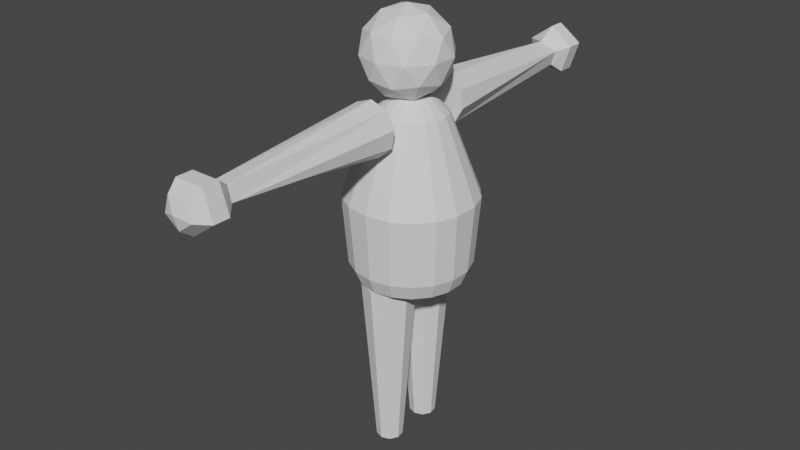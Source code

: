 # Source: human.blend  (saved by Blender 2.83.19; exported with 4.5.12 LTS)
import bpy
from mathutils import Matrix  # noqa: F401  (used for matrix-valued properties, if any)

bpy.ops.wm.read_factory_settings(use_empty=True)
scene = bpy.context.scene
scene.name = 'Scene'

# ---- collections
col_collection_5 = bpy.data.collections.new('Collection 5'); scene.collection.children.link(col_collection_5)
col_legs = bpy.data.collections.new('Legs'); col_collection_5.children.link(col_legs)
col_hands = bpy.data.collections.new('Hands'); col_collection_5.children.link(col_hands)
col_body = bpy.data.collections.new('Body'); col_collection_5.children.link(col_body)

# ---- world
world_world = bpy.data.worlds.new('World'); scene.world = world_world
world_world.use_nodes = True; world_world.node_tree.nodes.clear()
_N = world_world.node_tree.nodes; _L = world_world.node_tree.links
n0 = _N.new('ShaderNodeOutputWorld'); n0.name = 'World Output'; n0.location = (300, 300)
n1 = _N.new('ShaderNodeBackground'); n1.name = 'Background'; n1.location = (10, 300)
n1.inputs[0].default_value = (0.05088, 0.05088, 0.05088, 1.0)
_L.new(n1.outputs[0], n0.inputs[0])
n0.is_active_output = True
world_world.color = (0.05088, 0.05088, 0.05088)
world_world.use_sun_shadow = False
world_world.sun_shadow_jitter_overblur = 0.0

# ---- meshes
me_cone_001 = bpy.data.meshes.new('Cone.001')
me_cone_001.from_pydata([(0.0, 0.3, -1.0), (0.0, 0.15, 1.0), (0.1928, 0.2298, -1.0), (0.09642, 0.1149, 1.0), (0.2954, 0.05209, -1.0), (0.1477, 0.02605, 1.0), (0.2598, -0.15, -1.0), (0.1299, -0.075, 1.0), (0.1026, -0.2819, -1.0), (0.0513, -0.141, 1.0), (-0.1026, -0.2819, -1.0), (-0.0513, -0.141, 1.0), (-0.2598, -0.15, -1.0), (-0.1299, -0.075, 1.0), (-0.2954, 0.05209, -1.0), (-0.1477, 0.02605, 1.0), (-0.1928, 0.2298, -1.0), (-0.09642, 0.1149, 1.0)], [], [(0, 1, 3, 2), (2, 3, 5, 4), (4, 5, 7, 6), (6, 7, 9, 8), (8, 9, 11, 10), (10, 11, 13, 12), (12, 13, 15, 14), (3, 1, 17, 15, 13, 11, 9, 7, 5), (14, 15, 17, 16), (16, 17, 1, 0), (0, 2, 4, 6, 8, 10, 12, 14, 16)])
_uv = me_cone_001.uv_layers.new(name='UVMap')
_uv.uv.foreach_set('vector', [1.0, 0.5, 1.0, 1.0, 0.8889, 1.0, 0.8889, 0.5, 0.8889, 0.5, 0.8889, 1.0, 0.7778, 1.0, 0.7778, 0.5, 0.7778, 0.5, 0.7778, 1.0, 0.6667, 1.0, 0.6667, 0.5, 0.6667, 0.5, 0.6667, 1.0, 0.5556, 1.0, 0.5556, 0.5, 0.5556, 0.5, 0.5556, 1.0, 0.4444, 1.0, 0.4444, 0.5, 0.4444, 0.5, 0.4444, 1.0, 0.3333, 1.0, 0.3333, 0.5, 0.3333, 0.5, 0.3333, 1.0, 0.2222, 1.0, 0.2222, 0.5, 0.4043, 0.4339, 0.25, 0.49, 0.09573, 0.4339, 0.01365, 0.2917, 0.04215, 0.13, 0.1679, 0.02447, 0.3321, 0.02447, 0.4578, 0.13, 0.4864, 0.2917, 0.2222, 0.5, 0.2222, 1.0, 0.1111, 1.0, 0.1111, 0.5, 0.1111, 0.5, 0.1111, 1.0, 4.47e-08, 1.0, 4.47e-08, 0.5, 0.75, 0.49, 0.9043, 0.4339, 0.9864, 0.2917, 0.9578, 0.13, 0.8321, 0.02447, 0.6679, 0.02447, 0.5422, 0.13, 0.5136, 0.2917, 0.5957, 0.4339])
me_cone_001.use_remesh_fix_poles = True
me_cone_001.use_remesh_preserve_attributes = False
me_cone_001.use_mirror_vertex_groups = False
me_cone_001.update()
me_cone_004 = bpy.data.meshes.new('Cone.004')
me_cone_004.from_pydata([(0.0, 0.3, -1.0), (0.0, 0.15, 1.0), (0.1928, 0.2298, -1.0), (0.09642, 0.1149, 1.0), (0.2954, 0.05209, -1.0), (0.1477, 0.02605, 1.0), (0.2598, -0.15, -1.0), (0.1299, -0.075, 1.0), (0.1026, -0.2819, -1.0), (0.0513, -0.141, 1.0), (-0.1026, -0.2819, -1.0), (-0.0513, -0.141, 1.0), (-0.2598, -0.15, -1.0), (-0.1299, -0.075, 1.0), (-0.2954, 0.05209, -1.0), (-0.1477, 0.02605, 1.0), (-0.1928, 0.2298, -1.0), (-0.09642, 0.1149, 1.0)], [], [(0, 1, 3, 2), (2, 3, 5, 4), (4, 5, 7, 6), (6, 7, 9, 8), (8, 9, 11, 10), (10, 11, 13, 12), (12, 13, 15, 14), (3, 1, 17, 15, 13, 11, 9, 7, 5), (14, 15, 17, 16), (16, 17, 1, 0), (0, 2, 4, 6, 8, 10, 12, 14, 16)])
_uv = me_cone_004.uv_layers.new(name='UVMap')
_uv.uv.foreach_set('vector', [1.0, 0.5, 1.0, 1.0, 0.8889, 1.0, 0.8889, 0.5, 0.8889, 0.5, 0.8889, 1.0, 0.7778, 1.0, 0.7778, 0.5, 0.7778, 0.5, 0.7778, 1.0, 0.6667, 1.0, 0.6667, 0.5, 0.6667, 0.5, 0.6667, 1.0, 0.5556, 1.0, 0.5556, 0.5, 0.5556, 0.5, 0.5556, 1.0, 0.4444, 1.0, 0.4444, 0.5, 0.4444, 0.5, 0.4444, 1.0, 0.3333, 1.0, 0.3333, 0.5, 0.3333, 0.5, 0.3333, 1.0, 0.2222, 1.0, 0.2222, 0.5, 0.4043, 0.4339, 0.25, 0.49, 0.09573, 0.4339, 0.01365, 0.2917, 0.04215, 0.13, 0.1679, 0.02447, 0.3321, 0.02447, 0.4578, 0.13, 0.4864, 0.2917, 0.2222, 0.5, 0.2222, 1.0, 0.1111, 1.0, 0.1111, 0.5, 0.1111, 0.5, 0.1111, 1.0, 4.47e-08, 1.0, 4.47e-08, 0.5, 0.75, 0.49, 0.9043, 0.4339, 0.9864, 0.2917, 0.9578, 0.13, 0.8321, 0.02447, 0.6679, 0.02447, 0.5422, 0.13, 0.5136, 0.2917, 0.5957, 0.4339])
me_cone_004.use_remesh_fix_poles = True
me_cone_004.use_remesh_preserve_attributes = False
me_cone_004.use_mirror_vertex_groups = False
me_cone_004.update()
me_cone_002 = bpy.data.meshes.new('Cone.002')
me_cone_002.from_pydata([(0.0, 0.3, -1.0), (-0.08795, 0.11, 0.9939), (0.1928, 0.2298, -1.0), (0.09802, 0.132, 0.9877), (0.2954, 0.05209, -1.0), (0.1471, -0.03232, 0.9918), (0.2598, -0.15, -1.0), (0.1026, -0.2819, -1.0), (-0.06113, -0.115, 0.9902), (-0.1026, -0.2819, -1.0), (-0.2598, -0.15, -1.0), (-0.2954, 0.05209, -1.0), (-0.1928, 0.2298, -1.0), (-0.004031, -0.2788, 1.125), (-0.004031, -0.2788, 1.311), (-0.004031, -0.1698, 1.461), (0.2673, -0.08168, 1.125), (0.2673, -0.08168, 1.311), (0.1637, -0.048, 1.461), (0.1637, 0.2373, 1.125), (0.1637, 0.2373, 1.311), (0.09962, 0.1491, 1.461), (-0.1717, 0.2373, 1.125), (-0.1717, 0.2373, 1.311), (-0.1077, 0.1491, 1.461), (-0.2754, -0.08168, 1.125), (-0.2754, -0.08168, 1.311), (-0.1717, -0.048, 1.461), (-0.004031, 0.006489, 1.518)], [], [(0, 1, 3, 2), (2, 3, 5, 4), (4, 5, 6), (6, 5, 8, 7), (7, 8, 9), (9, 8, 10), (10, 8, 1, 11), (11, 1, 12), (12, 1, 0), (0, 2, 4, 6, 7, 9, 10, 11, 12), (28, 15, 18), (14, 13, 16, 17), (15, 14, 17, 18), (13, 8, 5, 16), (18, 17, 20, 21), (16, 5, 3, 19), (28, 18, 21), (17, 16, 19, 20), (21, 20, 23, 24), (19, 3, 1, 22), (28, 21, 24), (20, 19, 22, 23), (24, 23, 26, 27), (22, 1, 8, 25), (28, 24, 27), (23, 22, 25, 26), (27, 26, 14, 15), (25, 8, 13), (28, 27, 15), (26, 25, 13, 14), (3, 1, 8, 5)])
_uv = me_cone_002.uv_layers.new(name='UVMap')
_uv.uv.foreach_set('vector', [1.0, 0.5, 1.0, 1.0, 0.8889, 1.0, 0.8889, 0.5, 0.8889, 0.5, 0.8889, 1.0, 0.7778, 1.0, 0.7778, 0.5, 0.7778, 0.5, 0.6667, 1.0, 0.6667, 0.5, 0.6667, 0.5, 0.6667, 1.0, 0.5556, 1.0, 0.5556, 0.5, 0.5556, 0.5, 0.4444, 1.0, 0.4444, 0.5, 0.4444, 0.5, 0.3333, 1.0, 0.3333, 0.5, 0.3333, 0.5, 0.3333, 1.0, 0.2222, 1.0, 0.2222, 0.5, 0.2222, 0.5, 0.1111, 1.0, 0.1111, 0.5, 0.1111, 0.5, 4.47e-08, 1.0, 4.47e-08, 0.5, 0.75, 0.49, 0.9043, 0.4339, 0.9864, 0.2917, 0.9578, 0.13, 0.8321, 0.02447, 0.6679, 0.02447, 0.5422, 0.13, 0.5136, 0.2917, 0.5957, 0.4339, 0.5, 0.0, 0.6, 0.2, 0.4, 0.2, 0.6, 0.4, 0.6, 0.6, 0.4, 0.6, 0.4, 0.4, 0.6, 0.2, 0.6, 0.4, 0.4, 0.4, 0.4, 0.2, 0.6, 0.6, 0.6, 0.8, 0.4, 0.8, 0.4, 0.6, 0.4, 0.2, 0.4, 0.4, 0.2, 0.4, 0.2, 0.2, 0.4, 0.6, 0.4, 0.8, 0.2, 0.8, 0.2, 0.6, 0.3, 0.0, 0.4, 0.2, 0.2, 0.2, 0.4, 0.4, 0.4, 0.6, 0.2, 0.6, 0.2, 0.4, 0.2, 0.2, 0.2, 0.4, 0.0, 0.4, 0.0, 0.2, 0.2, 0.6, 0.2, 0.8, 0.0, 0.8, 0.0, 0.6, 0.1, 0.0, 0.2, 0.2, 0.0, 0.2, 0.2, 0.4, 0.2, 0.6, 0.0, 0.6, 0.0, 0.4, 1.0, 0.2, 1.0, 0.4, 0.8, 0.4, 0.8, 0.2, 1.0, 0.6, 1.0, 0.8, 0.8, 0.8, 0.8, 0.6, 0.9, 0.0, 1.0, 0.2, 0.8, 0.2, 1.0, 0.4, 1.0, 0.6, 0.8, 0.6, 0.8, 0.4, 0.8, 0.2, 0.8, 0.4, 0.6, 0.4, 0.6, 0.2, 0.8, 0.6, 0.6, 0.8, 0.6, 0.6, 0.7, 0.0, 0.8, 0.2, 0.6, 0.2, 0.8, 0.4, 0.8, 0.6, 0.6, 0.6, 0.6, 0.4, 0.4043, 0.4339, 0.01365, 0.2917, 0.3321, 0.02447, 0.4864, 0.2917])
me_cone_002.use_remesh_fix_poles = True
me_cone_002.use_remesh_preserve_attributes = False
me_cone_002.use_mirror_vertex_groups = False
me_cone_002.update()
me_cone_005 = bpy.data.meshes.new('Cone.005')
me_cone_005.from_pydata([(0.0, 0.3, -1.0), (-0.08795, 0.11, 0.9939), (0.1928, 0.2298, -1.0), (0.09802, 0.132, 0.9877), (0.2954, 0.05209, -1.0), (0.1471, -0.03232, 0.9918), (0.2598, -0.15, -1.0), (0.1026, -0.2819, -1.0), (-0.06113, -0.115, 0.9902), (-0.1026, -0.2819, -1.0), (-0.2598, -0.15, -1.0), (-0.2954, 0.05209, -1.0), (-0.1928, 0.2298, -1.0), (-0.004031, -0.2788, 1.125), (-0.004031, -0.2788, 1.311), (-0.004031, -0.1698, 1.461), (0.2673, -0.08168, 1.125), (0.2673, -0.08168, 1.311), (0.1637, -0.048, 1.461), (0.1637, 0.2373, 1.125), (0.1637, 0.2373, 1.311), (0.09962, 0.1491, 1.461), (-0.1717, 0.2373, 1.125), (-0.1717, 0.2373, 1.311), (-0.1077, 0.1491, 1.461), (-0.2754, -0.08168, 1.125), (-0.2754, -0.08168, 1.311), (-0.1717, -0.048, 1.461), (-0.004031, 0.006489, 1.518)], [], [(0, 1, 3, 2), (2, 3, 5, 4), (4, 5, 6), (6, 5, 8, 7), (7, 8, 9), (9, 8, 10), (10, 8, 1, 11), (11, 1, 12), (12, 1, 0), (0, 2, 4, 6, 7, 9, 10, 11, 12), (28, 15, 18), (14, 13, 16, 17), (15, 14, 17, 18), (13, 8, 5, 16), (18, 17, 20, 21), (16, 5, 3, 19), (28, 18, 21), (17, 16, 19, 20), (21, 20, 23, 24), (19, 3, 1, 22), (28, 21, 24), (20, 19, 22, 23), (24, 23, 26, 27), (22, 1, 8, 25), (28, 24, 27), (23, 22, 25, 26), (27, 26, 14, 15), (25, 8, 13), (28, 27, 15), (26, 25, 13, 14), (3, 1, 8, 5)])
_uv = me_cone_005.uv_layers.new(name='UVMap')
_uv.uv.foreach_set('vector', [1.0, 0.5, 1.0, 1.0, 0.8889, 1.0, 0.8889, 0.5, 0.8889, 0.5, 0.8889, 1.0, 0.7778, 1.0, 0.7778, 0.5, 0.7778, 0.5, 0.6667, 1.0, 0.6667, 0.5, 0.6667, 0.5, 0.6667, 1.0, 0.5556, 1.0, 0.5556, 0.5, 0.5556, 0.5, 0.4444, 1.0, 0.4444, 0.5, 0.4444, 0.5, 0.3333, 1.0, 0.3333, 0.5, 0.3333, 0.5, 0.3333, 1.0, 0.2222, 1.0, 0.2222, 0.5, 0.2222, 0.5, 0.1111, 1.0, 0.1111, 0.5, 0.1111, 0.5, 4.47e-08, 1.0, 4.47e-08, 0.5, 0.75, 0.49, 0.9043, 0.4339, 0.9864, 0.2917, 0.9578, 0.13, 0.8321, 0.02447, 0.6679, 0.02447, 0.5422, 0.13, 0.5136, 0.2917, 0.5957, 0.4339, 0.5, 0.0, 0.6, 0.2, 0.4, 0.2, 0.6, 0.4, 0.6, 0.6, 0.4, 0.6, 0.4, 0.4, 0.6, 0.2, 0.6, 0.4, 0.4, 0.4, 0.4, 0.2, 0.6, 0.6, 0.6, 0.8, 0.4, 0.8, 0.4, 0.6, 0.4, 0.2, 0.4, 0.4, 0.2, 0.4, 0.2, 0.2, 0.4, 0.6, 0.4, 0.8, 0.2, 0.8, 0.2, 0.6, 0.3, 0.0, 0.4, 0.2, 0.2, 0.2, 0.4, 0.4, 0.4, 0.6, 0.2, 0.6, 0.2, 0.4, 0.2, 0.2, 0.2, 0.4, 0.0, 0.4, 0.0, 0.2, 0.2, 0.6, 0.2, 0.8, 0.0, 0.8, 0.0, 0.6, 0.1, 0.0, 0.2, 0.2, 0.0, 0.2, 0.2, 0.4, 0.2, 0.6, 0.0, 0.6, 0.0, 0.4, 1.0, 0.2, 1.0, 0.4, 0.8, 0.4, 0.8, 0.2, 1.0, 0.6, 1.0, 0.8, 0.8, 0.8, 0.8, 0.6, 0.9, 0.0, 1.0, 0.2, 0.8, 0.2, 1.0, 0.4, 1.0, 0.6, 0.8, 0.6, 0.8, 0.4, 0.8, 0.2, 0.8, 0.4, 0.6, 0.4, 0.6, 0.2, 0.8, 0.6, 0.6, 0.8, 0.6, 0.6, 0.7, 0.0, 0.8, 0.2, 0.6, 0.2, 0.8, 0.4, 0.8, 0.6, 0.6, 0.6, 0.6, 0.4, 0.4043, 0.4339, 0.01365, 0.2917, 0.3321, 0.02447, 0.4864, 0.2917])
me_cone_005.use_remesh_fix_poles = True
me_cone_005.use_remesh_preserve_attributes = False
me_cone_005.use_mirror_vertex_groups = False
me_cone_005.update()
me_icosphere = bpy.data.meshes.new('Icosphere')
me_icosphere.from_pydata([(0.0, 0.0, -0.5), (0.3618, -0.2629, -0.2236), (-0.1382, -0.4253, -0.2236), (-0.4472, 0.0, -0.2236), (-0.1382, 0.4253, -0.2236), (0.3618, 0.2629, -0.2236), (0.1382, -0.4253, 0.2236), (-0.3618, -0.2629, 0.2236), (-0.3618, 0.2629, 0.2236), (0.1382, 0.4253, 0.2236), (0.4472, 0.0, 0.2236), (0.0, 0.0, 0.5), (-0.08123, -0.25, -0.4253), (0.2127, -0.1545, -0.4253), (0.1314, -0.4045, -0.2629), (0.4253, 0.0, -0.2629), (0.2127, 0.1545, -0.4253), (-0.2629, 0.0, -0.4253), (-0.3441, -0.25, -0.2629), (-0.08123, 0.25, -0.4253), (-0.3441, 0.25, -0.2629), (0.1314, 0.4045, -0.2629), (0.4755, -0.1545, 0.0), (0.4755, 0.1545, 0.0), (0.0, -0.5, 0.0), (0.2939, -0.4045, 0.0), (-0.4755, -0.1545, 0.0), (-0.2939, -0.4045, 0.0), (-0.2939, 0.4045, 0.0), (-0.4755, 0.1545, 0.0), (0.2939, 0.4045, 0.0), (0.0, 0.5, 0.0), (0.3441, -0.25, 0.2629), (-0.1314, -0.4045, 0.2629), (-0.4253, 0.0, 0.2629), (-0.1314, 0.4045, 0.2629), (0.3441, 0.25, 0.2629), (0.08123, -0.25, 0.4253), (0.2629, 0.0, 0.4253), (-0.2127, -0.1545, 0.4253), (-0.2127, 0.1545, 0.4253), (0.08123, 0.25, 0.4253)], [], [(0, 13, 12), (1, 13, 15), (0, 12, 17), (0, 17, 19), (0, 19, 16), (1, 15, 22), (2, 14, 24), (3, 18, 26), (4, 20, 28), (5, 21, 30), (1, 22, 25), (2, 24, 27), (3, 26, 29), (4, 28, 31), (5, 30, 23), (6, 32, 37), (7, 33, 39), (8, 34, 40), (9, 35, 41), (10, 36, 38), (38, 41, 11), (38, 36, 41), (36, 9, 41), (41, 40, 11), (41, 35, 40), (35, 8, 40), (40, 39, 11), (40, 34, 39), (34, 7, 39), (39, 37, 11), (39, 33, 37), (33, 6, 37), (37, 38, 11), (37, 32, 38), (32, 10, 38), (23, 36, 10), (23, 30, 36), (30, 9, 36), (31, 35, 9), (31, 28, 35), (28, 8, 35), (29, 34, 8), (29, 26, 34), (26, 7, 34), (27, 33, 7), (27, 24, 33), (24, 6, 33), (25, 32, 6), (25, 22, 32), (22, 10, 32), (30, 31, 9), (30, 21, 31), (21, 4, 31), (28, 29, 8), (28, 20, 29), (20, 3, 29), (26, 27, 7), (26, 18, 27), (18, 2, 27), (24, 25, 6), (24, 14, 25), (14, 1, 25), (22, 23, 10), (22, 15, 23), (15, 5, 23), (16, 21, 5), (16, 19, 21), (19, 4, 21), (19, 20, 4), (19, 17, 20), (17, 3, 20), (17, 18, 3), (17, 12, 18), (12, 2, 18), (15, 16, 5), (15, 13, 16), (13, 0, 16), (12, 14, 2), (12, 13, 14), (13, 1, 14)])
_uv = me_icosphere.uv_layers.new(name='UVMap')
_uv.uv.foreach_set('vector', [0.8182, 0.0, 0.7727, 0.07873, 0.8636, 0.07873, 0.7273, 0.1575, 0.6818, 0.07873, 0.6364, 0.1575, 0.09091, 0.0, 0.04545, 0.07873, 0.1364, 0.07873, 0.2727, 0.0, 0.2273, 0.07873, 0.3182, 0.07873, 0.4545, 0.0, 0.4091, 0.07873, 0.5, 0.07873, 0.7273, 0.1575, 0.6364, 0.1575, 0.6818, 0.2362, 0.9091, 0.1575, 0.8182, 0.1575, 0.8636, 0.2362, 0.1818, 0.1575, 0.09091, 0.1575, 0.1364, 0.2362, 0.3636, 0.1575, 0.2727, 0.1575, 0.3182, 0.2362, 0.5455, 0.1575, 0.4545, 0.1575, 0.5, 0.2362, 0.7273, 0.1575, 0.6818, 0.2362, 0.7727, 0.2362, 0.9091, 0.1575, 0.8636, 0.2362, 0.9545, 0.2362, 0.1818, 0.1575, 0.1364, 0.2362, 0.2273, 0.2362, 0.3636, 0.1575, 0.3182, 0.2362, 0.4091, 0.2362, 0.5455, 0.1575, 0.5, 0.2362, 0.5909, 0.2362, 0.8182, 0.3149, 0.7273, 0.3149, 0.7727, 0.3937, 1.0, 0.3149, 0.9091, 0.3149, 0.9545, 0.3937, 0.2727, 0.3149, 0.1818, 0.3149, 0.2273, 0.3937, 0.4545, 0.3149, 0.3636, 0.3149, 0.4091, 0.3937, 0.6364, 0.3149, 0.5455, 0.3149, 0.5909, 0.3937, 0.5909, 0.3937, 0.5, 0.3937, 0.5455, 0.4724, 0.5909, 0.3937, 0.5455, 0.3149, 0.5, 0.3937, 0.5455, 0.3149, 0.4545, 0.3149, 0.5, 0.3937, 0.4091, 0.3937, 0.3182, 0.3937, 0.3636, 0.4724, 0.4091, 0.3937, 0.3636, 0.3149, 0.3182, 0.3937, 0.3636, 0.3149, 0.2727, 0.3149, 0.3182, 0.3937, 0.2273, 0.3937, 0.1364, 0.3937, 0.1818, 0.4724, 0.2273, 0.3937, 0.1818, 0.3149, 0.1364, 0.3937, 0.1818, 0.3149, 0.09091, 0.3149, 0.1364, 0.3937, 0.9545, 0.3937, 0.8636, 0.3937, 0.9091, 0.4724, 0.9545, 0.3937, 0.9091, 0.3149, 0.8636, 0.3937, 0.9091, 0.3149, 0.8182, 0.3149, 0.8636, 0.3937, 0.7727, 0.3937, 0.6818, 0.3937, 0.7273, 0.4724, 0.7727, 0.3937, 0.7273, 0.3149, 0.6818, 0.3937, 0.7273, 0.3149, 0.6364, 0.3149, 0.6818, 0.3937, 0.5909, 0.2362, 0.5455, 0.3149, 0.6364, 0.3149, 0.5909, 0.2362, 0.5, 0.2362, 0.5455, 0.3149, 0.5, 0.2362, 0.4545, 0.3149, 0.5455, 0.3149, 0.4091, 0.2362, 0.3636, 0.3149, 0.4545, 0.3149, 0.4091, 0.2362, 0.3182, 0.2362, 0.3636, 0.3149, 0.3182, 0.2362, 0.2727, 0.3149, 0.3636, 0.3149, 0.2273, 0.2362, 0.1818, 0.3149, 0.2727, 0.3149, 0.2273, 0.2362, 0.1364, 0.2362, 0.1818, 0.3149, 0.1364, 0.2362, 0.09091, 0.3149, 0.1818, 0.3149, 0.9545, 0.2362, 0.9091, 0.3149, 1.0, 0.3149, 0.9545, 0.2362, 0.8636, 0.2362, 0.9091, 0.3149, 0.8636, 0.2362, 0.8182, 0.3149, 0.9091, 0.3149, 0.7727, 0.2362, 0.7273, 0.3149, 0.8182, 0.3149, 0.7727, 0.2362, 0.6818, 0.2362, 0.7273, 0.3149, 0.6818, 0.2362, 0.6364, 0.3149, 0.7273, 0.3149, 0.5, 0.2362, 0.4091, 0.2362, 0.4545, 0.3149, 0.5, 0.2362, 0.4545, 0.1575, 0.4091, 0.2362, 0.4545, 0.1575, 0.3636, 0.1575, 0.4091, 0.2362, 0.3182, 0.2362, 0.2273, 0.2362, 0.2727, 0.3149, 0.3182, 0.2362, 0.2727, 0.1575, 0.2273, 0.2362, 0.2727, 0.1575, 0.1818, 0.1575, 0.2273, 0.2362, 0.1364, 0.2362, 0.04545, 0.2362, 0.09091, 0.3149, 0.1364, 0.2362, 0.09091, 0.1575, 0.04545, 0.2362, 0.09091, 0.1575, 0.0, 0.1575, 0.04545, 0.2362, 0.8636, 0.2362, 0.7727, 0.2362, 0.8182, 0.3149, 0.8636, 0.2362, 0.8182, 0.1575, 0.7727, 0.2362, 0.8182, 0.1575, 0.7273, 0.1575, 0.7727, 0.2362, 0.6818, 0.2362, 0.5909, 0.2362, 0.6364, 0.3149, 0.6818, 0.2362, 0.6364, 0.1575, 0.5909, 0.2362, 0.6364, 0.1575, 0.5455, 0.1575, 0.5909, 0.2362, 0.5, 0.07873, 0.4545, 0.1575, 0.5455, 0.1575, 0.5, 0.07873, 0.4091, 0.07873, 0.4545, 0.1575, 0.4091, 0.07873, 0.3636, 0.1575, 0.4545, 0.1575, 0.3182, 0.07873, 0.2727, 0.1575, 0.3636, 0.1575, 0.3182, 0.07873, 0.2273, 0.07873, 0.2727, 0.1575, 0.2273, 0.07873, 0.1818, 0.1575, 0.2727, 0.1575, 0.1364, 0.07873, 0.09091, 0.1575, 0.1818, 0.1575, 0.1364, 0.07873, 0.04545, 0.07873, 0.09091, 0.1575, 0.04545, 0.07873, 0.0, 0.1575, 0.09091, 0.1575, 0.6364, 0.1575, 0.5909, 0.07873, 0.5455, 0.1575, 0.6364, 0.1575, 0.6818, 0.07873, 0.5909, 0.07873, 0.6818, 0.07873, 0.6364, 0.0, 0.5909, 0.07873, 0.8636, 0.07873, 0.8182, 0.1575, 0.9091, 0.1575, 0.8636, 0.07873, 0.7727, 0.07873, 0.8182, 0.1575, 0.7727, 0.07873, 0.7273, 0.1575, 0.8182, 0.1575])
me_icosphere.use_remesh_fix_poles = True
me_icosphere.use_remesh_preserve_attributes = False
me_icosphere.use_mirror_vertex_groups = False
me_icosphere.update()
me_cylinder = bpy.data.meshes.new('Cylinder')
me_cylinder.from_pydata([(2.153e-08, 0.2027, 1.066), (0.06983, 0.1904, 1.066), (0.1302, 0.1554, 1.066), (0.1757, 0.1012, 1.066), (0.1996, 0.03609, 1.066), (0.1996, -0.03609, 1.066), (0.1757, -0.1012, 1.066), (0.1302, -0.1554, 1.066), (0.06983, -0.1904, 1.066), (2.057e-08, -0.2027, 1.066), (-0.06983, -0.1904, 1.066), (-0.1302, -0.1554, 1.066), (-0.1757, -0.1012, 1.066), (-0.1996, -0.03609, 1.066), (-0.1996, 0.03609, 1.066), (-0.1757, 0.1012, 1.066), (-0.1302, 0.1554, 1.066), (-0.06983, 0.1904, 1.066), (0.2701, 0.687, -0.0344), (3.473e-09, 0.7292, -0.0344), (0.4811, 0.5656, -0.0344), (0.637, 0.38, -0.0344), (0.7201, 0.15, -0.0344), (0.7201, -0.15, -0.0344), (0.637, -0.38, -0.0344), (0.4811, -0.5656, -0.0344), (0.2701, -0.687, -0.0344), (-4.492e-10, -0.7292, -0.0344), (-0.2701, -0.687, -0.0344), (-0.4811, -0.5656, -0.0344), (-0.637, -0.38, -0.0344), (-0.7201, -0.15, -0.0344), (-0.7201, 0.15, -0.0344), (-0.637, 0.38, -0.0344), (-0.4811, 0.5656, -0.0344), (-0.2701, 0.687, -0.0344), (-6.772e-08, 0.6036, -0.9827), (-4.542e-08, 0.6798, -0.8018), (0.2064, 0.5672, -0.9827), (0.2353, 0.6391, -0.8018), (0.388, 0.4624, -0.9827), (0.4386, 0.5217, -0.8018), (0.5227, 0.3018, -0.9827), (0.5894, 0.3419, -0.8018), (0.5944, 0.1048, -0.9827), (0.6697, 0.1213, -0.8018), (0.5944, -0.1048, -0.9827), (0.6697, -0.1213, -0.8018), (0.5227, -0.3018, -0.9827), (0.5894, -0.3419, -0.8018), (0.388, -0.4624, -0.9827), (0.4386, -0.5217, -0.8018), (0.2064, -0.5672, -0.9827), (0.2353, -0.6391, -0.8018), (8.055e-08, -0.6036, -0.9827), (8.375e-08, -0.6798, -0.8018), (-0.2064, -0.5672, -0.9827), (-0.2353, -0.6391, -0.8018), (-0.388, -0.4624, -0.9827), (-0.4386, -0.5217, -0.8018), (-0.5227, -0.3018, -0.9827), (-0.5894, -0.3419, -0.8018), (-0.5944, -0.1048, -0.9827), (-0.6697, -0.1213, -0.8018), (-0.5944, 0.1048, -0.9827), (-0.6697, 0.1213, -0.8018), (-0.5227, 0.3018, -0.9827), (-0.5895, 0.3419, -0.8018), (-0.388, 0.4624, -0.9827), (-0.4386, 0.5217, -0.8018), (-0.2064, 0.5672, -0.9827), (-0.2353, 0.6391, -0.8018), (0.1355, 0.3665, 0.8874), (5.169e-08, 0.3899, 0.8874), (0.2517, 0.2993, 0.8874), (0.3381, 0.1963, 0.8874), (0.3841, 0.07034, 0.8874), (0.3841, -0.07034, 0.8874), (0.3381, -0.1963, 0.8874), (0.2517, -0.2993, 0.8874), (0.1355, -0.3665, 0.8874), (5.096e-08, -0.3899, 0.8874), (-0.1355, -0.3665, 0.8874), (-0.2517, -0.2993, 0.8874), (-0.3381, -0.1963, 0.8874), (-0.3841, -0.07034, 0.8874), (-0.3841, 0.07034, 0.8874), (-0.3381, 0.1963, 0.8874), (-0.2517, 0.2993, 0.8874), (-0.1355, 0.3665, 0.8874)], [], [(71, 35, 19, 37), (41, 20, 21, 43), (43, 21, 22, 45), (45, 22, 23, 47), (47, 23, 24, 49), (49, 24, 25, 51), (51, 25, 26, 53), (53, 26, 27, 55), (55, 27, 28, 57), (57, 28, 29, 59), (59, 29, 30, 61), (61, 30, 31, 63), (63, 31, 32, 65), (65, 32, 33, 67), (67, 33, 34, 69), (69, 34, 35, 71), (1, 0, 17, 16, 15, 14, 13, 12, 11, 10, 9, 8, 7, 6, 5, 4, 3, 2), (39, 18, 20, 41), (37, 19, 18, 39), (73, 72, 18, 19), (72, 74, 20, 18), (74, 75, 21, 20), (75, 76, 22, 21), (76, 77, 23, 22), (77, 78, 24, 23), (78, 79, 25, 24), (79, 80, 26, 25), (80, 81, 27, 26), (81, 82, 28, 27), (82, 83, 29, 28), (83, 84, 30, 29), (84, 85, 31, 30), (85, 86, 32, 31), (86, 87, 33, 32), (87, 88, 34, 33), (88, 89, 35, 34), (89, 73, 19, 35), (37, 39, 38, 36), (39, 41, 40, 38), (41, 43, 42, 40), (43, 45, 44, 42), (45, 47, 46, 44), (47, 49, 48, 46), (49, 51, 50, 48), (51, 53, 52, 50), (53, 55, 54, 52), (55, 57, 56, 54), (57, 59, 58, 56), (59, 61, 60, 58), (61, 63, 62, 60), (63, 65, 64, 62), (65, 67, 66, 64), (67, 69, 68, 66), (69, 71, 70, 68), (71, 37, 36, 70), (36, 38, 40, 42, 44, 46, 48, 50, 52, 54, 56, 58, 60, 62, 64, 66, 68, 70), (0, 1, 72, 73), (1, 2, 74, 72), (2, 3, 75, 74), (3, 4, 76, 75), (4, 5, 77, 76), (5, 6, 78, 77), (6, 7, 79, 78), (7, 8, 80, 79), (8, 9, 81, 80), (9, 10, 82, 81), (10, 11, 83, 82), (11, 12, 84, 83), (12, 13, 85, 84), (13, 14, 86, 85), (14, 15, 87, 86), (15, 16, 88, 87), (16, 17, 89, 88), (17, 0, 73, 89)])
_uv = me_cylinder.uv_layers.new(name='UVMap')
_uv.uv.foreach_set('vector', [0.05556, 0.5277, 0.05556, 1.0, -1.863e-07, 1.0, -1.863e-07, 0.5277, 0.8889, 0.5277, 0.8889, 1.0, 0.8333, 1.0, 0.8333, 0.5277, 0.8333, 0.5277, 0.8333, 1.0, 0.7778, 1.0, 0.7778, 0.5277, 0.7778, 0.5277, 0.7778, 1.0, 0.7222, 1.0, 0.7222, 0.5277, 0.7222, 0.5277, 0.7222, 1.0, 0.6667, 1.0, 0.6667, 0.5277, 0.6667, 0.5277, 0.6667, 1.0, 0.6111, 1.0, 0.6111, 0.5277, 0.6111, 0.5277, 0.6111, 1.0, 0.5556, 1.0, 0.5556, 0.5277, 0.5556, 0.5277, 0.5556, 1.0, 0.5, 1.0, 0.5, 0.5277, 0.5, 0.5277, 0.5, 1.0, 0.4444, 1.0, 0.4444, 0.5277, 0.4444, 0.5277, 0.4444, 1.0, 0.3889, 1.0, 0.3889, 0.5277, 0.3889, 0.5277, 0.3889, 1.0, 0.3333, 1.0, 0.3333, 0.5277, 0.3333, 0.5277, 0.3333, 1.0, 0.2778, 1.0, 0.2778, 0.5277, 0.2778, 0.5277, 0.2778, 1.0, 0.2222, 1.0, 0.2222, 0.5277, 0.2222, 0.5277, 0.2222, 1.0, 0.1667, 1.0, 0.1667, 0.5277, 0.1667, 0.5277, 0.1667, 1.0, 0.1111, 1.0, 0.1111, 0.5277, 0.1111, 0.5277, 0.1111, 1.0, 0.05556, 1.0, 0.05556, 0.5277, 0.2739, 0.3151, 0.25, 0.3193, 0.2261, 0.3151, 0.2055, 0.3031, 0.1899, 0.2846, 0.1818, 0.2623, 0.1818, 0.2377, 0.1899, 0.2154, 0.2055, 0.1969, 0.2261, 0.1849, 0.25, 0.1807, 0.2739, 0.1849, 0.2945, 0.1969, 0.3101, 0.2154, 0.3182, 0.2377, 0.3182, 0.2623, 0.3101, 0.2846, 0.2945, 0.3031, 0.9444, 0.5277, 0.9444, 1.0, 0.8889, 1.0, 0.8889, 0.5277, 1.0, 0.5277, 1.0, 1.0, 0.9444, 1.0, 0.9444, 0.5277, 0.25, 0.3798, 0.2944, 0.372, 0.3321, 0.4755, 0.25, 0.49, 0.2944, 0.372, 0.3335, 0.3495, 0.4043, 0.4339, 0.3321, 0.4755, 0.3335, 0.3495, 0.3624, 0.3149, 0.4578, 0.37, 0.4043, 0.4339, 0.3624, 0.3149, 0.3779, 0.2725, 0.4864, 0.2917, 0.4578, 0.37, 0.3779, 0.2725, 0.3779, 0.2275, 0.4864, 0.2083, 0.4864, 0.2917, 0.3779, 0.2275, 0.3624, 0.1851, 0.4578, 0.13, 0.4864, 0.2083, 0.3624, 0.1851, 0.3335, 0.1505, 0.4043, 0.06615, 0.4578, 0.13, 0.3335, 0.1505, 0.2944, 0.128, 0.3321, 0.02447, 0.4043, 0.06615, 0.2944, 0.128, 0.25, 0.1202, 0.25, 0.01, 0.3321, 0.02447, 0.25, 0.1202, 0.2056, 0.128, 0.1679, 0.02447, 0.25, 0.01, 0.2056, 0.128, 0.1665, 0.1505, 0.09573, 0.06615, 0.1679, 0.02447, 0.1665, 0.1505, 0.1376, 0.1851, 0.04215, 0.13, 0.09573, 0.06615, 0.1376, 0.1851, 0.1221, 0.2275, 0.01365, 0.2083, 0.04215, 0.13, 0.1221, 0.2275, 0.1221, 0.2725, 0.01365, 0.2917, 0.01365, 0.2083, 0.1221, 0.2725, 0.1376, 0.3149, 0.04215, 0.37, 0.01365, 0.2917, 0.1376, 0.3149, 0.1665, 0.3495, 0.09573, 0.4339, 0.04215, 0.37, 0.1665, 0.3495, 0.2056, 0.372, 0.1679, 0.4755, 0.09573, 0.4339, 0.2056, 0.372, 0.25, 0.3798, 0.25, 0.49, 0.1679, 0.4755, 1.0, 0.5277, 0.9444, 0.5277, 0.9485, 0.5, 0.996, 0.5, 0.9444, 0.5277, 0.8889, 0.5277, 0.8929, 0.5, 0.9404, 0.5, 0.8889, 0.5277, 0.8333, 0.5277, 0.8374, 0.5, 0.8849, 0.5, 0.8333, 0.5277, 0.7778, 0.5277, 0.7818, 0.5, 0.8293, 0.5, 0.7778, 0.5277, 0.7222, 0.5277, 0.7262, 0.5, 0.7738, 0.5, 0.7222, 0.5277, 0.6667, 0.5277, 0.6707, 0.5, 0.7182, 0.5, 0.6667, 0.5277, 0.6111, 0.5277, 0.6151, 0.5, 0.6626, 0.5, 0.6111, 0.5277, 0.5556, 0.5277, 0.5596, 0.5, 0.6071, 0.5, 0.5556, 0.5277, 0.5, 0.5277, 0.504, 0.5, 0.5515, 0.5, 0.5, 0.5277, 0.4444, 0.5277, 0.4485, 0.5, 0.496, 0.5, 0.4444, 0.5277, 0.3889, 0.5277, 0.3929, 0.5, 0.4404, 0.5, 0.3889, 0.5277, 0.3333, 0.5277, 0.3374, 0.5, 0.3849, 0.5, 0.3333, 0.5277, 0.2778, 0.5277, 0.2818, 0.5, 0.3293, 0.5, 0.2778, 0.5277, 0.2222, 0.5277, 0.2262, 0.5, 0.2738, 0.5, 0.2222, 0.5277, 0.1667, 0.5277, 0.1707, 0.5, 0.2182, 0.5, 0.1667, 0.5277, 0.1111, 0.5277, 0.1151, 0.5, 0.1626, 0.5, 0.1111, 0.5277, 0.05556, 0.5277, 0.05958, 0.5, 0.1071, 0.5, 0.05556, 0.5277, -1.863e-07, 0.5277, 0.004027, 0.5, 0.05153, 0.5, 0.75, 0.4552, 0.8202, 0.4428, 0.8819, 0.4072, 0.9277, 0.3526, 0.9521, 0.2856, 0.9521, 0.2144, 0.9277, 0.1474, 0.8819, 0.0928, 0.8202, 0.05717, 0.75, 0.04479, 0.6798, 0.05717, 0.6181, 0.0928, 0.5723, 0.1474, 0.5479, 0.2144, 0.5479, 0.2856, 0.5723, 0.3526, 0.6181, 0.4072, 0.6798, 0.4428, 0.25, 0.3193, 0.2739, 0.3151, 0.2944, 0.372, 0.25, 0.3798, 0.2739, 0.3151, 0.2945, 0.3031, 0.3335, 0.3495, 0.2944, 0.372, 0.2945, 0.3031, 0.3101, 0.2846, 0.3624, 0.3149, 0.3335, 0.3495, 0.3101, 0.2846, 0.3182, 0.2623, 0.3779, 0.2725, 0.3624, 0.3149, 0.3182, 0.2623, 0.3182, 0.2377, 0.3779, 0.2275, 0.3779, 0.2725, 0.3182, 0.2377, 0.3101, 0.2154, 0.3624, 0.1851, 0.3779, 0.2275, 0.3101, 0.2154, 0.2945, 0.1969, 0.3335, 0.1505, 0.3624, 0.1851, 0.2945, 0.1969, 0.2739, 0.1849, 0.2944, 0.128, 0.3335, 0.1505, 0.2739, 0.1849, 0.25, 0.1807, 0.25, 0.1202, 0.2944, 0.128, 0.25, 0.1807, 0.2261, 0.1849, 0.2056, 0.128, 0.25, 0.1202, 0.2261, 0.1849, 0.2055, 0.1969, 0.1665, 0.1505, 0.2056, 0.128, 0.2055, 0.1969, 0.1899, 0.2154, 0.1376, 0.1851, 0.1665, 0.1505, 0.1899, 0.2154, 0.1818, 0.2377, 0.1221, 0.2275, 0.1376, 0.1851, 0.1818, 0.2377, 0.1818, 0.2623, 0.1221, 0.2725, 0.1221, 0.2275, 0.1818, 0.2623, 0.1899, 0.2846, 0.1376, 0.3149, 0.1221, 0.2725, 0.1899, 0.2846, 0.2055, 0.3031, 0.1665, 0.3495, 0.1376, 0.3149, 0.2055, 0.3031, 0.2261, 0.3151, 0.2056, 0.372, 0.1665, 0.3495, 0.2261, 0.3151, 0.25, 0.3193, 0.25, 0.3798, 0.2056, 0.372])
me_cylinder.use_remesh_fix_poles = True
me_cylinder.use_remesh_preserve_attributes = False
me_cylinder.use_mirror_vertex_groups = False
me_cylinder.update()
arm_metarig_005 = bpy.data.armatures.new('metarig.005')  # bones are not reproduced

# ---- objects
ob_metarig = bpy.data.objects.new('metarig', arm_metarig_005)
ob_rleg = bpy.data.objects.new('RLeg', me_cone_001)
ob_lleg = bpy.data.objects.new('LLeg', me_cone_004)
ob_rarm = bpy.data.objects.new('Rarm', me_cone_002)
ob_larm = bpy.data.objects.new('Larm', me_cone_005)
ob_head = bpy.data.objects.new('Head', me_icosphere)
ob_body = bpy.data.objects.new('Body', me_cylinder)

# ---- transforms, parenting, visibility, modifiers, constraints
ob_metarig.location = (0.0, 0.0, 0.0)
ob_metarig.rotation_euler = (0.0, 0.0, -1.571)
ob_metarig.scale = (2.447, 2.447, 2.447)
ob_metarig.lineart.crease_threshold = 0.0
ob_rleg.parent = ob_metarig
ob_rleg.matrix_parent_inverse = Matrix(((3.085e-08, -0.4087, 0.0, -0.0), (0.4087, 3.085e-08, -0.0, 0.0), (0.0, -0.0, 0.4087, -0.0), (-0.0, 0.0, -0.0, 1.0)))
ob_rleg.location = (0.0, 0.3, 1.0)
ob_rleg.rotation_euler = (3.142, 0.0, 0.0)
ob_rleg.lineart.crease_threshold = 0.0
_vg = ob_rleg.vertex_groups.new(name='spine')
_vg = ob_rleg.vertex_groups.new(name='spine.001')
_vg = ob_rleg.vertex_groups.new(name='spine.002')
_vg = ob_rleg.vertex_groups.new(name='spine.003')
_vg = ob_rleg.vertex_groups.new(name='spine.004')
_vg = ob_rleg.vertex_groups.new(name='spine.005')
_vg = ob_rleg.vertex_groups.new(name='spine.006')
_vg = ob_rleg.vertex_groups.new(name='shoulder.L')
_vg = ob_rleg.vertex_groups.new(name='upper_arm.L')
_vg = ob_rleg.vertex_groups.new(name='shoulder.R')
_vg = ob_rleg.vertex_groups.new(name='upper_arm.R')
_vg = ob_rleg.vertex_groups.new(name='pelvis.L')
_vg = ob_rleg.vertex_groups.new(name='pelvis.R')
_vg = ob_rleg.vertex_groups.new(name='thigh.L')
_vg = ob_rleg.vertex_groups.new(name='thigh.R')
for _i, _w in zip([0, 2, 4, 6, 8, 10, 12, 14, 16], [0.9926, 0.9915, 0.9907, 0.9886, 0.9874, 0.9865, 0.9877, 0.9895, 0.9914]): _vg.add([_i], _w, 'REPLACE')
_vg = ob_rleg.vertex_groups.new(name='forearm.L')
_vg = ob_rleg.vertex_groups.new(name='hand.L')
_vg = ob_rleg.vertex_groups.new(name='forearm.R')
_vg = ob_rleg.vertex_groups.new(name='hand.R')
_vg = ob_rleg.vertex_groups.new(name='Bone')
_vg = ob_rleg.vertex_groups.new(name='shin.L')
_vg = ob_rleg.vertex_groups.new(name='foot.L')
_vg = ob_rleg.vertex_groups.new(name='toe.L')
_vg = ob_rleg.vertex_groups.new(name='heel.02.L')
_vg = ob_rleg.vertex_groups.new(name='shin.R')
for _i, _w in zip([1, 3], [0.0715, 0.3575]): _vg.add([_i], _w, 'REPLACE')
_vg = ob_rleg.vertex_groups.new(name='foot.R')
for _i, _w in zip([1, 3, 9, 11, 13, 15, 17], [0.7937, 0.469, 0.2058, 0.5977, 0.6474, 0.09005, 0.4915]): _vg.add([_i], _w, 'REPLACE')
_vg = ob_rleg.vertex_groups.new(name='toe.R')
for _i, _w in zip([1, 9, 11, 13, 15, 17], [0.1017, 0.02354, 0.1069, 0.2698, 0.9022, 0.5]): _vg.add([_i], _w, 'REPLACE')
_vg = ob_rleg.vertex_groups.new(name='heel.02.R')
for _i, _w in zip([1, 3, 5, 7, 9, 11, 13], [0.01277, 0.1565, 0.9848, 0.9722, 0.7528, 0.2902, 0.07931]): _vg.add([_i], _w, 'REPLACE')
_m = ob_rleg.modifiers.new('Armature', 'ARMATURE')
_m = ob_rleg.modifiers.new('Armature.001', 'ARMATURE')
_m.object = ob_metarig
ob_lleg.parent = ob_metarig
ob_lleg.matrix_parent_inverse = Matrix(((3.085e-08, -0.4087, 0.0, -0.0), (0.4087, 3.085e-08, -0.0, 0.0), (0.0, -0.0, 0.4087, -0.0), (-0.0, 0.0, -0.0, 1.0)))
ob_lleg.location = (0.0, -0.3, 1.0)
ob_lleg.rotation_euler = (3.142, 0.0, 0.0)
ob_lleg.lineart.crease_threshold = 0.0
_vg = ob_lleg.vertex_groups.new(name='spine')
_vg = ob_lleg.vertex_groups.new(name='spine.001')
_vg = ob_lleg.vertex_groups.new(name='spine.002')
_vg = ob_lleg.vertex_groups.new(name='spine.003')
_vg = ob_lleg.vertex_groups.new(name='spine.004')
_vg = ob_lleg.vertex_groups.new(name='spine.005')
_vg = ob_lleg.vertex_groups.new(name='spine.006')
_vg = ob_lleg.vertex_groups.new(name='shoulder.L')
_vg = ob_lleg.vertex_groups.new(name='upper_arm.L')
_vg = ob_lleg.vertex_groups.new(name='shoulder.R')
_vg = ob_lleg.vertex_groups.new(name='upper_arm.R')
_vg = ob_lleg.vertex_groups.new(name='pelvis.L')
_vg = ob_lleg.vertex_groups.new(name='pelvis.R')
_vg = ob_lleg.vertex_groups.new(name='thigh.L')
for _i, _w in zip([0, 2, 4, 6, 8, 10, 12, 14, 16], [0.9771, 0.9826, 0.9879, 0.9908, 0.9926, 0.9918, 0.9902, 0.9874, 0.9835]): _vg.add([_i], _w, 'REPLACE')
_vg = ob_lleg.vertex_groups.new(name='thigh.R')
_vg = ob_lleg.vertex_groups.new(name='forearm.L')
_vg = ob_lleg.vertex_groups.new(name='hand.L')
_vg = ob_lleg.vertex_groups.new(name='forearm.R')
_vg = ob_lleg.vertex_groups.new(name='hand.R')
_vg = ob_lleg.vertex_groups.new(name='Bone')
_vg = ob_lleg.vertex_groups.new(name='shin.L')
_vg = ob_lleg.vertex_groups.new(name='foot.L')
for _i, _w in zip([1, 3, 7, 9, 11, 13, 15, 17], [0.5368, 0.1133, 0.128, 0.7983, 0.9659, 0.9936, 0.9194, 0.6145]): _vg.add([_i], _w, 'REPLACE')
_vg = ob_lleg.vertex_groups.new(name='toe.L')
for _i, _w in zip([1, 15, 17], [0.1137, 0.05928, 0.29]): _vg.add([_i], _w, 'REPLACE')
_vg = ob_lleg.vertex_groups.new(name='heel.02.L')
for _i, _w in zip([1, 3, 5, 7, 9, 11, 17], [0.345, 0.8604, 0.9952, 0.8705, 0.1994, 0.01414, 0.0921]): _vg.add([_i], _w, 'REPLACE')
_vg = ob_lleg.vertex_groups.new(name='shin.R')
_vg = ob_lleg.vertex_groups.new(name='foot.R')
_vg = ob_lleg.vertex_groups.new(name='toe.R')
_vg = ob_lleg.vertex_groups.new(name='heel.02.R')
_m = ob_lleg.modifiers.new('Armature', 'ARMATURE')
_m = ob_lleg.modifiers.new('Armature.001', 'ARMATURE')
_m.object = ob_metarig
ob_rarm.parent = ob_metarig
ob_rarm.matrix_parent_inverse = Matrix(((3.085e-08, -0.4087, 0.0, -0.0), (0.4087, 3.085e-08, -0.0, 0.0), (0.0, -0.0, 0.4087, -0.0), (-0.0, 0.0, -0.0, 1.0)))
ob_rarm.location = (0.0, 1.55, 3.85)
ob_rarm.rotation_euler = (4.712, -0.0, 0.0)
ob_rarm.lineart.crease_threshold = 0.0
_vg = ob_rarm.vertex_groups.new(name='spine')
_vg = ob_rarm.vertex_groups.new(name='spine.001')
_vg = ob_rarm.vertex_groups.new(name='spine.002')
_vg = ob_rarm.vertex_groups.new(name='spine.003')
_vg = ob_rarm.vertex_groups.new(name='spine.004')
_vg = ob_rarm.vertex_groups.new(name='spine.005')
_vg = ob_rarm.vertex_groups.new(name='spine.006')
_vg = ob_rarm.vertex_groups.new(name='shoulder.L')
_vg = ob_rarm.vertex_groups.new(name='upper_arm.L')
_vg = ob_rarm.vertex_groups.new(name='shoulder.R')
_vg = ob_rarm.vertex_groups.new(name='upper_arm.R')
for _i, _w in zip([0, 2, 4, 6, 7, 9, 10, 11, 12], [0.9766, 0.9841, 0.988, 0.9817, 0.9879, 0.9865, 0.9859, 0.9832, 0.9808]): _vg.add([_i], _w, 'REPLACE')
_vg = ob_rarm.vertex_groups.new(name='pelvis.L')
_vg = ob_rarm.vertex_groups.new(name='pelvis.R')
_vg = ob_rarm.vertex_groups.new(name='thigh.L')
_vg = ob_rarm.vertex_groups.new(name='thigh.R')
_vg = ob_rarm.vertex_groups.new(name='forearm.L')
_vg = ob_rarm.vertex_groups.new(name='hand.L')
_vg = ob_rarm.vertex_groups.new(name='forearm.R')
for _i, _w in zip([1, 3, 5, 8, 13, 14, 15, 16, 17, 19, 20, 22, 23, 24, 25, 26, 27], [0.8177, 0.9653, 0.994, 0.9423, 0.28, 0.1044, 0.02694, 0.1752, 0.03111, 0.2342, 0.06635, 0.2884, 0.1178, 0.04125, 0.2875, 0.1273, 0.05341]): _vg.add([_i], _w, 'REPLACE')
_vg = ob_rarm.vertex_groups.new(name='hand.R')
for _i, _w in zip([1, 3, 8, 13, 14, 15, 16, 17, 18, 19, 20, 21, 22, 23, 24, 25, 26, 27, 28], [0.1627, 0.01116, 0.05005, 0.718, 0.8948, 0.9612, 0.8246, 0.9593, 0.9892, 0.7644, 0.9332, 0.9807, 0.7044, 0.8795, 0.9535, 0.7094, 0.8713, 0.9459, 0.9815]): _vg.add([_i], _w, 'REPLACE')
_vg = ob_rarm.vertex_groups.new(name='Bone')
_vg = ob_rarm.vertex_groups.new(name='shin.L')
_vg = ob_rarm.vertex_groups.new(name='foot.L')
_vg = ob_rarm.vertex_groups.new(name='toe.L')
_vg = ob_rarm.vertex_groups.new(name='heel.02.L')
_vg = ob_rarm.vertex_groups.new(name='shin.R')
_vg = ob_rarm.vertex_groups.new(name='foot.R')
_vg = ob_rarm.vertex_groups.new(name='toe.R')
_vg = ob_rarm.vertex_groups.new(name='heel.02.R')
_m = ob_rarm.modifiers.new('Armature', 'ARMATURE')
_m = ob_rarm.modifiers.new('Armature.001', 'ARMATURE')
_m.object = ob_metarig
ob_larm.parent = ob_metarig
ob_larm.matrix_parent_inverse = Matrix(((3.085e-08, -0.4087, 0.0, -0.0), (0.4087, 3.085e-08, -0.0, 0.0), (0.0, -0.0, 0.4087, -0.0), (-0.0, 0.0, -0.0, 1.0)))
ob_larm.location = (0.0, -1.55, 3.85)
ob_larm.rotation_euler = (1.571, -0.0, 0.0)
ob_larm.lineart.crease_threshold = 0.0
_vg = ob_larm.vertex_groups.new(name='spine')
_vg = ob_larm.vertex_groups.new(name='spine.001')
_vg = ob_larm.vertex_groups.new(name='spine.002')
_vg = ob_larm.vertex_groups.new(name='spine.003')
_vg = ob_larm.vertex_groups.new(name='spine.004')
_vg = ob_larm.vertex_groups.new(name='spine.005')
_vg = ob_larm.vertex_groups.new(name='spine.006')
_vg = ob_larm.vertex_groups.new(name='shoulder.L')
_vg = ob_larm.vertex_groups.new(name='upper_arm.L')
for _i, _w in zip([0, 2, 4, 6, 7, 9, 10, 11, 12], [0.9901, 0.9913, 0.9926, 0.9907, 0.9866, 0.9792, 0.9833, 0.9846, 0.9869]): _vg.add([_i], _w, 'REPLACE')
_vg = ob_larm.vertex_groups.new(name='shoulder.R')
_vg = ob_larm.vertex_groups.new(name='upper_arm.R')
_vg = ob_larm.vertex_groups.new(name='pelvis.L')
_vg = ob_larm.vertex_groups.new(name='pelvis.R')
_vg = ob_larm.vertex_groups.new(name='thigh.L')
_vg = ob_larm.vertex_groups.new(name='thigh.R')
_vg = ob_larm.vertex_groups.new(name='forearm.L')
for _i, _w in zip([1, 3, 5, 8, 13, 14, 15, 16, 17, 19, 20, 21, 22, 23, 24, 25, 26, 27], [0.9453, 0.9688, 0.9975, 0.9573, 0.2605, 0.09162, 0.01631, 0.1525, 0.0157, 0.2736, 0.08693, 0.004838, 0.3495, 0.1455, 0.05676, 0.2955, 0.1308, 0.05545]): _vg.add([_i], _w, 'REPLACE')
_vg = ob_larm.vertex_groups.new(name='hand.L')
for _i, _w in zip([1, 3, 8, 13, 14, 15, 16, 17, 18, 19, 20, 21, 22, 23, 24, 25, 26, 27, 28], [0.04742, 0.004435, 0.02369, 0.7382, 0.9079, 0.9667, 0.8474, 0.9671, 0.9914, 0.7253, 0.9127, 0.9724, 0.6484, 0.8536, 0.9429, 0.7027, 0.8684, 0.9442, 0.98]): _vg.add([_i], _w, 'REPLACE')
_vg = ob_larm.vertex_groups.new(name='forearm.R')
_vg = ob_larm.vertex_groups.new(name='hand.R')
_vg = ob_larm.vertex_groups.new(name='Bone')
_vg = ob_larm.vertex_groups.new(name='shin.L')
_vg = ob_larm.vertex_groups.new(name='foot.L')
_vg = ob_larm.vertex_groups.new(name='toe.L')
_vg = ob_larm.vertex_groups.new(name='heel.02.L')
_vg = ob_larm.vertex_groups.new(name='shin.R')
_vg = ob_larm.vertex_groups.new(name='foot.R')
_vg = ob_larm.vertex_groups.new(name='toe.R')
_vg = ob_larm.vertex_groups.new(name='heel.02.R')
_m = ob_larm.modifiers.new('Armature', 'ARMATURE')
_m = ob_larm.modifiers.new('Armature.001', 'ARMATURE')
_m.object = ob_metarig
ob_head.parent = ob_metarig
ob_head.matrix_parent_inverse = Matrix(((3.085e-08, -0.4087, 0.0, -0.0), (0.4087, 3.085e-08, -0.0, 0.0), (0.0, -0.0, 0.4087, -0.0), (-0.0, 0.0, -0.0, 1.0)))
ob_head.location = (0.0, 0.0, 4.5)
ob_head.lineart.crease_threshold = 0.0
_vg = ob_head.vertex_groups.new(name='spine')
_vg = ob_head.vertex_groups.new(name='spine.001')
_vg = ob_head.vertex_groups.new(name='spine.002')
_vg = ob_head.vertex_groups.new(name='spine.003')
for _i, _w in zip([1, 5, 12, 13, 14, 15, 16, 19, 21, 22, 23, 25, 30], [0.09489, 0.09489, 0.02211, 0.3547, 0.06343, 0.1157, 0.3547, 0.02211, 0.06343, 0.03322, 0.03322, 0.01416, 0.01416]): _vg.add([_i], _w, 'REPLACE')
_vg = ob_head.vertex_groups.new(name='spine.004')
_vg = ob_head.vertex_groups.new(name='spine.005')
for _i, _w in zip([1, 2, 3, 4, 5, 10, 12, 13, 14, 15, 16, 17, 18, 19, 20, 21, 22, 23, 24, 25, 26, 27, 28, 29, 30, 31], [0.09589, 0.1384, 0.1465, 0.1384, 0.09589, 0.01524, 0.5672, 0.0654, 0.1123, 0.3145, 0.0654, 0.6381, 0.1636, 0.5672, 0.1636, 0.1123, 0.07345, 0.07345, 0.05031, 0.04648, 0.0531, 0.05351, 0.05351, 0.0531, 0.04648, 0.05031]): _vg.add([_i], _w, 'REPLACE')
_vg = ob_head.vertex_groups.new(name='spine.006')
for _i, _w in zip([1, 2, 3, 4, 5, 6, 7, 8, 9, 10, 11, 12, 13, 14, 15, 16, 17, 18, 19, 20, 21, 22, 23, 24, 25, 26, 27, 28, 29, 30, 31, 32, 33, 34, 35, 36, 37, 38, 39, 40, 41], [0.6856, 0.7905, 0.8163, 0.7905, 0.6856, 0.9499, 0.9702, 0.9702, 0.9499, 0.9244, 0.9958, 0.2305, 0.1341, 0.7255, 0.4225, 0.1341, 0.2251, 0.7854, 0.2305, 0.7854, 0.7255, 0.8306, 0.8306, 0.9041, 0.8746, 0.9302, 0.9213, 0.9213, 0.9302, 0.8746, 0.9041, 0.9434, 0.9682, 0.9775, 0.9682, 0.9434, 0.9833, 0.9759, 0.9919, 0.9919, 0.9833]): _vg.add([_i], _w, 'REPLACE')
_vg = ob_head.vertex_groups.new(name='shoulder.L')
_vg = ob_head.vertex_groups.new(name='upper_arm.L')
_vg = ob_head.vertex_groups.new(name='shoulder.R')
_vg = ob_head.vertex_groups.new(name='upper_arm.R')
_vg = ob_head.vertex_groups.new(name='pelvis.L')
_vg = ob_head.vertex_groups.new(name='pelvis.R')
_vg = ob_head.vertex_groups.new(name='thigh.L')
_vg = ob_head.vertex_groups.new(name='thigh.R')
_vg = ob_head.vertex_groups.new(name='forearm.L')
_vg = ob_head.vertex_groups.new(name='hand.L')
_vg = ob_head.vertex_groups.new(name='forearm.R')
_vg = ob_head.vertex_groups.new(name='hand.R')
_vg = ob_head.vertex_groups.new(name='Bone')
for _i, _w in zip([0, 1, 2, 3, 4, 5, 12, 13, 14, 15, 16, 17, 18, 19, 20, 21, 22, 23, 24, 25, 30, 31], [0.9689, 0.1236, 0.05202, 0.01646, 0.05202, 0.1236, 0.1663, 0.4458, 0.09878, 0.1472, 0.4458, 0.1295, 0.03571, 0.1663, 0.03571, 0.09878, 0.05436, 0.05436, 0.008652, 0.04007, 0.04007, 0.008652]): _vg.add([_i], _w, 'REPLACE')
_vg = ob_head.vertex_groups.new(name='shin.L')
_vg = ob_head.vertex_groups.new(name='foot.L')
_vg = ob_head.vertex_groups.new(name='toe.L')
_vg = ob_head.vertex_groups.new(name='heel.02.L')
_vg = ob_head.vertex_groups.new(name='shin.R')
_vg = ob_head.vertex_groups.new(name='foot.R')
_vg = ob_head.vertex_groups.new(name='toe.R')
_vg = ob_head.vertex_groups.new(name='heel.02.R')
_m = ob_head.modifiers.new('Armature', 'ARMATURE')
_m = ob_head.modifiers.new('Armature.001', 'ARMATURE')
_m.object = ob_metarig
ob_body.parent = ob_metarig
ob_body.matrix_parent_inverse = Matrix(((3.085e-08, -0.4087, 0.0, -0.0), (0.4087, 3.085e-08, -0.0, 0.0), (0.0, -0.0, 0.4087, -0.0), (-0.0, 0.0, -0.0, 1.0)))
ob_body.location = (0.06, 0.0, 3.0)
ob_body.lineart.crease_threshold = 0.0
_vg = ob_body.vertex_groups.new(name='spine')
for _i, _w in zip([18, 20, 21, 22, 23, 24, 25, 36, 37, 38, 39, 40, 41, 42, 43, 44, 45, 46, 47, 48, 49, 50, 51, 52, 53, 54, 55, 68, 70], [0.002943, 0.03367, 0.05951, 0.0676, 0.06467, 0.05271, 0.01887, 0.1048, 0.05175, 0.1788, 0.1103, 0.3178, 0.2383, 0.5162, 0.5105, 0.4026, 0.5696, 0.3066, 0.5359, 0.2301, 0.4305, 0.1262, 0.1717, 0.07643, 0.06868, 0.03154, 0.005544, 0.001022, 0.04803]): _vg.add([_i], _w, 'REPLACE')
_vg = ob_body.vertex_groups.new(name='spine.001')
for _i, _w in zip([4, 18, 19, 20, 21, 22, 23, 24, 25, 26, 27, 28, 29, 30, 31, 32, 33, 34, 35, 36, 37, 38, 39, 40, 41, 42, 43, 44, 45, 46, 47, 48, 49, 50, 51, 52, 53, 54, 55, 57, 59, 61, 63, 71, 72, 74, 75, 76, 77, 78, 79, 80], [0.0009975, 0.666, 0.538, 0.7222, 0.7502, 0.7626, 0.7624, 0.7506, 0.7231, 0.6685, 0.5434, 0.2695, 0.1785, 0.1907, 0.3119, 0.1536, 0.1156, 0.1438, 0.2547, 0.02716, 0.05881, 0.04204, 0.08019, 0.05252, 0.09815, 0.04776, 0.1081, 0.05681, 0.1119, 0.05652, 0.1127, 0.05514, 0.1094, 0.04029, 0.09771, 0.03438, 0.07969, 0.01542, 0.05902, 0.0258, 0.001622, 0.0004207, 0.01102, 0.02351, 0.02024, 0.04438, 0.05331, 0.05538, 0.05577, 0.05316, 0.0437, 0.01992]): _vg.add([_i], _w, 'REPLACE')
_vg = ob_body.vertex_groups.new(name='spine.002')
_vg = ob_body.vertex_groups.new(name='spine.003')
for _i, _w in zip([0, 1, 2, 3, 4, 5, 6, 7, 8, 9, 10, 17, 18, 20, 21, 22, 23, 24, 25, 26, 72, 73, 74, 75, 76, 77, 78, 79, 80, 81], [0.1113, 0.1982, 0.2814, 0.3445, 0.3787, 0.3828, 0.357, 0.267, 0.1563, 0.09344, 0.04398, 0.0549, 0.008181, 0.03867, 0.05497, 0.06083, 0.06084, 0.05471, 0.03776, 0.008207, 0.2281, 0.07805, 0.5351, 0.6804, 0.7406, 0.7381, 0.6793, 0.5341, 0.2259, 0.07707]): _vg.add([_i], _w, 'REPLACE')
_vg = ob_body.vertex_groups.new(name='spine.004')
_vg = ob_body.vertex_groups.new(name='spine.005')
_vg = ob_body.vertex_groups.new(name='spine.006')
_vg = ob_body.vertex_groups.new(name='shoulder.L')
for _i, _w in zip([0, 1, 2, 3, 4, 5, 6, 7, 8, 9, 10, 11, 12, 13, 14, 15, 16, 17, 24, 25, 26, 27, 28, 29, 30, 31, 32, 74, 75, 76, 77, 78, 79, 80, 81, 82, 83, 84, 85, 86, 87], [0.05739, 0.08522, 0.1186, 0.1602, 0.2108, 0.2761, 0.3523, 0.533, 0.7244, 0.8224, 0.8869, 0.898, 0.8664, 0.6642, 0.3146, 0.1526, 0.05575, 0.04603, 0.005365, 0.03421, 0.05999, 0.07564, 0.08177, 0.07958, 0.0742, 0.06307, 0.01709, 0.001502, 0.03236, 0.06609, 0.1144, 0.2014, 0.3716, 0.7072, 0.8816, 0.9688, 0.965, 0.9269, 0.7938, 0.1978, 0.057]): _vg.add([_i], _w, 'REPLACE')
_vg = ob_body.vertex_groups.new(name='upper_arm.L')
_vg = ob_body.vertex_groups.new(name='shoulder.R')
for _i, _w in zip([0, 1, 2, 3, 4, 5, 6, 7, 8, 9, 10, 11, 12, 13, 14, 15, 16, 17, 18, 19, 20, 21, 31, 32, 33, 34, 35, 72, 73, 74, 75, 76, 77, 78, 84, 85, 86, 87, 88, 89], [0.8028, 0.6678, 0.5315, 0.4065, 0.3008, 0.2071, 0.1288, 0.08937, 0.05594, 0.04114, 0.04167, 0.06805, 0.12, 0.3255, 0.6754, 0.8332, 0.9204, 0.8821, 0.06018, 0.0763, 0.03333, 0.004972, 0.0156, 0.06176, 0.07363, 0.07987, 0.08253, 0.7055, 0.881, 0.3724, 0.2035, 0.1145, 0.06591, 0.02817, 0.05361, 0.1888, 0.7843, 0.9234, 0.9646, 0.9692]): _vg.add([_i], _w, 'REPLACE')
_vg = ob_body.vertex_groups.new(name='upper_arm.R')
_vg = ob_body.vertex_groups.new(name='pelvis.L')
for _i, _w in zip([24, 25, 26, 27, 28, 29, 30, 31, 32, 33, 34, 36, 38, 40, 42, 43, 44, 45, 46, 47, 48, 49, 50, 51, 52, 53, 54, 55, 56, 57, 58, 59, 60, 61, 62, 63, 64, 65, 66, 67, 68, 69, 70], [0.01987, 0.06148, 0.1157, 0.2432, 0.5243, 0.6155, 0.5542, 0.305, 0.1428, 0.07249, 0.02458, 0.01529, 0.01377, 0.0378, 0.06745, 0.02256, 0.1452, 0.05765, 0.1869, 0.07261, 0.1677, 0.07431, 0.1209, 0.07273, 0.1573, 0.09242, 0.2384, 0.1527, 0.4173, 0.3148, 0.7042, 0.6974, 0.657, 0.7518, 0.5391, 0.6183, 0.3077, 0.2615, 0.1207, 0.1019, 0.07079, 0.03811, 0.02846]): _vg.add([_i], _w, 'REPLACE')
_vg = ob_body.vertex_groups.new(name='pelvis.R')
for _i, _w in zip([18, 19, 20, 21, 28, 29, 30, 31, 32, 33, 34, 35, 36, 37, 38, 39, 40, 41, 42, 43, 44, 45, 46, 47, 48, 49, 50, 51, 52, 54, 56, 57, 58, 59, 60, 61, 62, 63, 64, 65, 66, 67, 68, 69, 70, 71], [0.1176, 0.2503, 0.06125, 0.01774, 0.0169, 0.06455, 0.1294, 0.2608, 0.5808, 0.6836, 0.6714, 0.546, 0.181, 0.129, 0.1153, 0.07425, 0.09009, 0.05494, 0.08594, 0.05137, 0.1492, 0.06126, 0.1773, 0.06582, 0.1405, 0.05502, 0.06843, 0.02011, 0.04105, 0.02407, 0.04045, 0.003308, 0.06762, 0.04841, 0.1733, 0.1142, 0.3183, 0.2695, 0.5395, 0.6258, 0.6877, 0.751, 0.4759, 0.6587, 0.2645, 0.2747]): _vg.add([_i], _w, 'REPLACE')
_vg = ob_body.vertex_groups.new(name='thigh.L')
for _i, _w in zip([23, 24, 25, 26, 27, 28, 29, 30, 40, 42, 43, 44, 45, 46, 47, 48, 49, 50, 51, 52, 53, 54, 55, 56, 57, 58, 59, 60, 61, 62, 63, 64], [0.01543, 0.05192, 0.07477, 0.08809, 0.08807, 0.07079, 0.03648, 0.0007234, 0.01047, 0.0495, 0.02319, 0.1059, 0.0722, 0.193, 0.144, 0.3589, 0.2887, 0.6131, 0.5958, 0.6598, 0.7175, 0.6369, 0.7263, 0.4792, 0.5941, 0.1914, 0.2065, 0.1161, 0.08279, 0.06524, 0.03083, 0.02078]): _vg.add([_i], _w, 'REPLACE')
_vg = ob_body.vertex_groups.new(name='thigh.R')
for _i, _w in zip([18, 19, 20, 21, 22, 33, 34, 35, 36, 37, 38, 39, 40, 41, 42, 43, 44, 45, 46, 47, 48, 49, 60, 62, 63, 64, 65, 66, 67, 68, 69, 70, 71], [0.08569, 0.08828, 0.07013, 0.04395, 0.007738, 0.007077, 0.04543, 0.07396, 0.6241, 0.7285, 0.6031, 0.6976, 0.458, 0.5536, 0.2254, 0.2437, 0.133, 0.1138, 0.07244, 0.05531, 0.0311, 0.006997, 0.002543, 0.04933, 0.003718, 0.09012, 0.05347, 0.152, 0.1035, 0.3953, 0.2478, 0.6093, 0.6267]): _vg.add([_i], _w, 'REPLACE')
_vg = ob_body.vertex_groups.new(name='forearm.L')
_vg = ob_body.vertex_groups.new(name='hand.L')
_vg = ob_body.vertex_groups.new(name='forearm.R')
_vg = ob_body.vertex_groups.new(name='hand.R')
_vg = ob_body.vertex_groups.new(name='Bone')
for _i, _w in zip([1, 2, 3, 4, 5, 6, 7, 8, 9], [0.002764, 0.03019, 0.05688, 0.07732, 0.1043, 0.1377, 0.08967, 0.04749, 0.00602]): _vg.add([_i], _w, 'REPLACE')
_vg = ob_body.vertex_groups.new(name='shin.L')
_vg = ob_body.vertex_groups.new(name='foot.L')
_vg = ob_body.vertex_groups.new(name='toe.L')
_vg = ob_body.vertex_groups.new(name='heel.02.L')
_vg = ob_body.vertex_groups.new(name='shin.R')
_vg = ob_body.vertex_groups.new(name='foot.R')
_vg = ob_body.vertex_groups.new(name='toe.R')
_vg = ob_body.vertex_groups.new(name='heel.02.R')
_m = ob_body.modifiers.new('Armature', 'ARMATURE')
_m = ob_body.modifiers.new('Armature.001', 'ARMATURE')
_m.object = ob_metarig

# ---- collection membership
col_collection_5.objects.link(ob_metarig)
col_legs.objects.link(ob_rleg)
col_legs.objects.link(ob_lleg)
col_hands.objects.link(ob_rarm)
col_hands.objects.link(ob_larm)
col_body.objects.link(ob_head)
col_body.objects.link(ob_body)

# ---- scene / render settings (as saved in the file)
scene.frame_start = 0; scene.frame_end = 40; scene.frame_set(20)
scene.render.engine = 'BLENDER_EEVEE_NEXT'
scene.cycles.use_denoising = False
scene.cycles.samples = 128
scene.cycles.sampling_pattern = 'TABULATED_SOBOL'
scene.cycles.use_adaptive_sampling = False
scene.cycles.use_light_tree = False
scene.view_settings.view_transform = 'Filmic'
bpy.context.view_layer.update()

# ---- added for rendering (the .blend has no active camera and no usable light): camera, sun
cam_auto = bpy.data.cameras.new('AutoCamera')
cam_auto.lens = 50.0
cam_auto.sensor_width = 36.0
cam_auto.clip_end = 1000.0
ob_auto_camera = bpy.data.objects.new('AutoCamera', cam_auto)
scene.collection.objects.link(ob_auto_camera)
ob_auto_camera.location = (6.73446, -8.19672, 7.99342)
ob_auto_camera.rotation_euler = (1.09748, -7.21219e-08, 0.694738)
scene.camera = ob_auto_camera
light_auto_sun = bpy.data.lights.new('AutoSun', 'SUN')
light_auto_sun.energy = 3.0
light_auto_sun.angle = 0.0523599
ob_auto_sun = bpy.data.objects.new('AutoSun', light_auto_sun)
scene.collection.objects.link(ob_auto_sun)
ob_auto_sun.rotation_euler = (0.872665, 0.174533, 0.523599)
bpy.context.view_layer.update()
